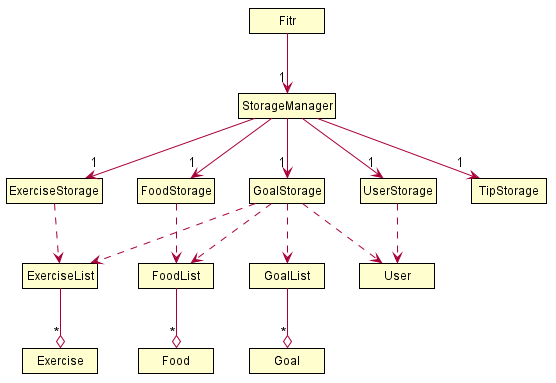

The diagram above was rendered by PlantUML. Its source (embedded in the PNG):
@startuml

skinparam classAttributeIconSize 0
skinparam Shadowing false
skinparam MinClassWidth 75
skinparam packageStyle Folder

hide circle
hide empty members

skinparam Class {
    BorderThickness 1
    BorderColor #000000
}

class StorageManager
class ExerciseStorage
class FoodStorage
class GoalStorage
class TipStorage
class UserStorage

class FoodList
class ExerciseList
class GoalList

class Fitr
class User

class Food
class Exercise
class Goal

FoodList --o "*" Food
ExerciseList --o "*" Exercise
GoalList --o "*" Goal

Fitr --> "1" StorageManager

StorageManager --> "1" ExerciseStorage
ExerciseStorage ..> ExerciseList

StorageManager --> "1" FoodStorage
FoodStorage ..> FoodList

StorageManager --> "1" GoalStorage
GoalStorage ..> GoalList
GoalStorage ..> ExerciseList
GoalStorage ..> FoodList
GoalStorage ..> User

StorageManager --> "1" UserStorage
UserStorage ..> User

StorageManager --> "1" TipStorage

@enduml